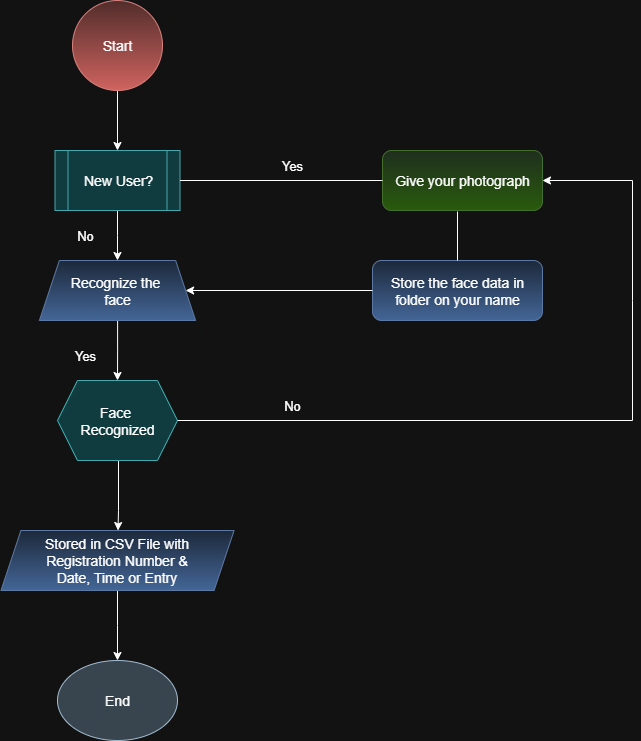

The diagram above was exported from draw.io. Its source (the exported page's mxGraphModel, read from the mxfile embedded in the PNG):
<mxGraphModel dx="917" dy="494" grid="1" gridSize="10" guides="1" tooltips="1" connect="1" arrows="1" fold="1" page="1" pageScale="1" pageWidth="827" pageHeight="1169" math="0" shadow="0">
  <root>
    <mxCell id="0" />
    <mxCell id="1" parent="0" />
    <mxCell id="rcFrt6e-s05lPZMTGwhy-4" value="" style="edgeStyle=orthogonalEdgeStyle;rounded=0;orthogonalLoop=1;jettySize=auto;html=1;" edge="1" parent="1" source="rcFrt6e-s05lPZMTGwhy-2" target="rcFrt6e-s05lPZMTGwhy-3">
      <mxGeometry relative="1" as="geometry" />
    </mxCell>
    <mxCell id="rcFrt6e-s05lPZMTGwhy-2" value="&lt;span style=&quot;font-size: 14px;&quot;&gt;Start&lt;/span&gt;" style="ellipse;whiteSpace=wrap;html=1;aspect=fixed;fillColor=#f8cecc;strokeColor=#b85450;gradientColor=#ea6b66;" vertex="1" parent="1">
      <mxGeometry x="150" y="70" width="90" height="90" as="geometry" />
    </mxCell>
    <mxCell id="rcFrt6e-s05lPZMTGwhy-6" value="" style="edgeStyle=orthogonalEdgeStyle;rounded=0;orthogonalLoop=1;jettySize=auto;html=1;" edge="1" parent="1" source="rcFrt6e-s05lPZMTGwhy-3">
      <mxGeometry relative="1" as="geometry">
        <mxPoint x="195" y="330" as="targetPoint" />
      </mxGeometry>
    </mxCell>
    <mxCell id="rcFrt6e-s05lPZMTGwhy-3" value="New User?" style="shape=process;whiteSpace=wrap;html=1;backgroundOutline=1;fontSize=14;fillColor=#b0e3e6;strokeColor=#0e8088;" vertex="1" parent="1">
      <mxGeometry x="132.5" y="220" width="125" height="60" as="geometry" />
    </mxCell>
    <mxCell id="rcFrt6e-s05lPZMTGwhy-9" value="" style="edgeStyle=orthogonalEdgeStyle;rounded=0;orthogonalLoop=1;jettySize=auto;html=1;" edge="1" parent="1" source="rcFrt6e-s05lPZMTGwhy-7" target="rcFrt6e-s05lPZMTGwhy-8">
      <mxGeometry relative="1" as="geometry" />
    </mxCell>
    <mxCell id="rcFrt6e-s05lPZMTGwhy-7" value="Recognize the&amp;nbsp;&lt;div&gt;face&lt;/div&gt;" style="shape=trapezoid;perimeter=trapezoidPerimeter;whiteSpace=wrap;html=1;fixedSize=1;fontSize=14;fillColor=#dae8fc;strokeColor=#6c8ebf;gradientColor=#7ea6e0;" vertex="1" parent="1">
      <mxGeometry x="116.88" y="330" width="156.25" height="60" as="geometry" />
    </mxCell>
    <mxCell id="rcFrt6e-s05lPZMTGwhy-11" value="" style="edgeStyle=orthogonalEdgeStyle;rounded=0;orthogonalLoop=1;jettySize=auto;html=1;" edge="1" parent="1">
      <mxGeometry relative="1" as="geometry">
        <mxPoint x="194.5" y="530" as="sourcePoint" />
        <mxPoint x="195.5" y="600" as="targetPoint" />
        <Array as="points">
          <mxPoint x="196" y="530" />
          <mxPoint x="196" y="580" />
        </Array>
      </mxGeometry>
    </mxCell>
    <mxCell id="rcFrt6e-s05lPZMTGwhy-8" value="Face&amp;nbsp;&lt;div&gt;Recognized&lt;/div&gt;" style="shape=hexagon;perimeter=hexagonPerimeter2;whiteSpace=wrap;html=1;fixedSize=1;fontSize=14;fillColor=#b0e3e6;strokeColor=#0e8088;" vertex="1" parent="1">
      <mxGeometry x="135" y="450" width="120" height="80" as="geometry" />
    </mxCell>
    <mxCell id="rcFrt6e-s05lPZMTGwhy-14" value="" style="edgeStyle=orthogonalEdgeStyle;rounded=0;orthogonalLoop=1;jettySize=auto;html=1;" edge="1" parent="1" source="rcFrt6e-s05lPZMTGwhy-10" target="rcFrt6e-s05lPZMTGwhy-13">
      <mxGeometry relative="1" as="geometry" />
    </mxCell>
    <mxCell id="rcFrt6e-s05lPZMTGwhy-10" value="Stored in CSV File with&lt;div&gt;Registration Number &amp;amp;&lt;/div&gt;&lt;div&gt;Date, Time or Entry&lt;/div&gt;" style="shape=parallelogram;perimeter=parallelogramPerimeter;whiteSpace=wrap;html=1;fixedSize=1;fontSize=14;fillColor=#dae8fc;gradientColor=#7ea6e0;strokeColor=#6c8ebf;" vertex="1" parent="1">
      <mxGeometry x="78.44" y="600" width="233.13" height="60" as="geometry" />
    </mxCell>
    <mxCell id="rcFrt6e-s05lPZMTGwhy-13" value="End" style="ellipse;whiteSpace=wrap;html=1;fontSize=14;fillColor=#bac8d3;strokeColor=#23445d;" vertex="1" parent="1">
      <mxGeometry x="135" y="730" width="120" height="80" as="geometry" />
    </mxCell>
    <mxCell id="rcFrt6e-s05lPZMTGwhy-15" value="Give your photograph" style="rounded=1;whiteSpace=wrap;html=1;fontSize=14;fillColor=#d5e8d4;strokeColor=#82b366;gradientColor=#97d077;" vertex="1" parent="1">
      <mxGeometry x="460" y="220" width="160" height="60" as="geometry" />
    </mxCell>
    <mxCell id="rcFrt6e-s05lPZMTGwhy-18" value="Store the face data in folder on your name" style="rounded=1;whiteSpace=wrap;html=1;fontSize=14;fillColor=#dae8fc;strokeColor=#6c8ebf;gradientColor=#7ea6e0;" vertex="1" parent="1">
      <mxGeometry x="450" y="330" width="170" height="60" as="geometry" />
    </mxCell>
    <mxCell id="rcFrt6e-s05lPZMTGwhy-19" value="" style="endArrow=none;html=1;rounded=0;exitX=0.5;exitY=0;exitDx=0;exitDy=0;" edge="1" parent="1" source="rcFrt6e-s05lPZMTGwhy-18">
      <mxGeometry width="50" height="50" relative="1" as="geometry">
        <mxPoint x="530" y="320" as="sourcePoint" />
        <mxPoint x="535" y="281" as="targetPoint" />
        <Array as="points" />
      </mxGeometry>
    </mxCell>
    <mxCell id="rcFrt6e-s05lPZMTGwhy-20" value="" style="endArrow=classic;html=1;rounded=0;entryX=1;entryY=0.5;entryDx=0;entryDy=0;exitX=0;exitY=0.5;exitDx=0;exitDy=0;" edge="1" parent="1" source="rcFrt6e-s05lPZMTGwhy-18" target="rcFrt6e-s05lPZMTGwhy-7">
      <mxGeometry width="50" height="50" relative="1" as="geometry">
        <mxPoint x="450" y="350" as="sourcePoint" />
        <mxPoint x="280" y="350" as="targetPoint" />
      </mxGeometry>
    </mxCell>
    <mxCell id="rcFrt6e-s05lPZMTGwhy-21" value="" style="endArrow=classic;html=1;rounded=0;exitX=1;exitY=0.5;exitDx=0;exitDy=0;entryX=1;entryY=0.5;entryDx=0;entryDy=0;" edge="1" parent="1" source="rcFrt6e-s05lPZMTGwhy-8" target="rcFrt6e-s05lPZMTGwhy-15">
      <mxGeometry width="50" height="50" relative="1" as="geometry">
        <mxPoint x="360" y="470" as="sourcePoint" />
        <mxPoint x="630" y="250" as="targetPoint" />
        <Array as="points">
          <mxPoint x="710" y="490" />
          <mxPoint x="710" y="370" />
          <mxPoint x="710" y="250" />
        </Array>
      </mxGeometry>
    </mxCell>
    <mxCell id="rcFrt6e-s05lPZMTGwhy-22" value="" style="endArrow=none;html=1;rounded=0;entryX=0;entryY=0.5;entryDx=0;entryDy=0;exitX=1;exitY=0.5;exitDx=0;exitDy=0;" edge="1" parent="1" source="rcFrt6e-s05lPZMTGwhy-3" target="rcFrt6e-s05lPZMTGwhy-15">
      <mxGeometry width="50" height="50" relative="1" as="geometry">
        <mxPoint x="260" y="250" as="sourcePoint" />
        <mxPoint x="440" y="420" as="targetPoint" />
      </mxGeometry>
    </mxCell>
    <mxCell id="rcFrt6e-s05lPZMTGwhy-23" value="Yes" style="text;html=1;align=center;verticalAlign=middle;whiteSpace=wrap;rounded=0;fontSize=13;" vertex="1" parent="1">
      <mxGeometry x="340" y="220" width="60" height="30" as="geometry" />
    </mxCell>
    <mxCell id="rcFrt6e-s05lPZMTGwhy-24" value="Yes" style="text;html=1;align=center;verticalAlign=middle;whiteSpace=wrap;rounded=0;fontSize=13;" vertex="1" parent="1">
      <mxGeometry x="132.5" y="410" width="60" height="30" as="geometry" />
    </mxCell>
    <mxCell id="rcFrt6e-s05lPZMTGwhy-25" value="No" style="text;html=1;align=center;verticalAlign=middle;whiteSpace=wrap;rounded=0;fontSize=13;" vertex="1" parent="1">
      <mxGeometry x="340" y="460" width="60" height="30" as="geometry" />
    </mxCell>
    <mxCell id="rcFrt6e-s05lPZMTGwhy-26" value="No" style="text;html=1;align=center;verticalAlign=middle;whiteSpace=wrap;rounded=0;fontSize=13;" vertex="1" parent="1">
      <mxGeometry x="132.5" y="290" width="60" height="30" as="geometry" />
    </mxCell>
  </root>
</mxGraphModel>